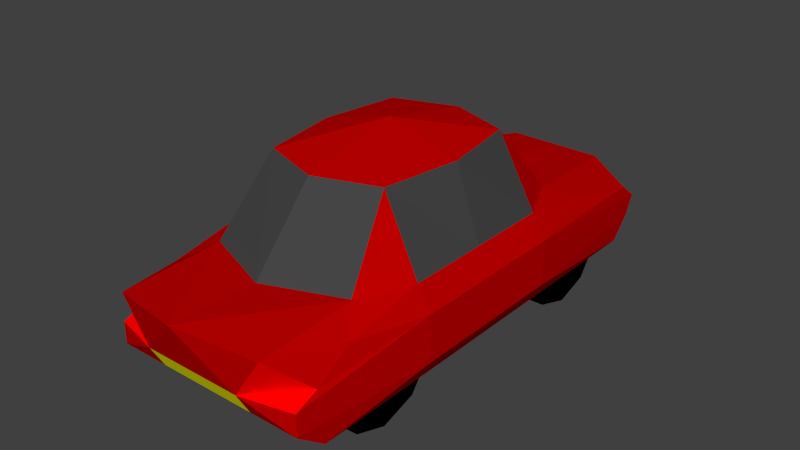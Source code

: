 # Source: car.blend  (saved by Blender 2.76.0; exported with 4.5.12 LTS)
import bpy
from mathutils import Matrix  # noqa: F401  (used for matrix-valued properties, if any)

bpy.ops.wm.read_factory_settings(use_empty=True)
scene = bpy.context.scene
scene.name = 'Scene'

# ---- collections
col_collection_1 = bpy.data.collections.new('Collection 1'); scene.collection.children.link(col_collection_1)

# ---- materials (node trees are filled in below, after node groups)
mat_material_001 = bpy.data.materials.new('Material.001')
mat_material_001.alpha_threshold = 0.0
mat_material_001.use_transparent_shadow = False
mat_material_001.diffuse_color = (0.5462, 0.0, 0.0, 1.0)
mat_material_001.roughness = 0.5
mat_material_002 = bpy.data.materials.new('Material.002')
mat_material_002.alpha_threshold = 0.0
mat_material_002.use_transparent_shadow = False
mat_material_002.diffuse_color = (0.06072, 0.06072, 0.06072, 1.0)
mat_material_002.roughness = 0.5
mat_material_002.specular_intensity = 1.0
mat_material_003 = bpy.data.materials.new('Material.003')
mat_material_003.alpha_threshold = 0.0
mat_material_003.use_transparent_shadow = False
mat_material_003.diffuse_color = (1.0, 1.0, 1.0, 1.0)
mat_material_003.roughness = 0.5
mat_material_004 = bpy.data.materials.new('Material.004')
mat_material_004.alpha_threshold = 0.0
mat_material_004.use_transparent_shadow = False
mat_material_004.diffuse_color = (1.0, 1.0, 0.0, 1.0)
mat_material_004.roughness = 0.5
mat_material_005 = bpy.data.materials.new('Material.005')
mat_material_005.alpha_threshold = 0.0
mat_material_005.use_transparent_shadow = False
mat_material_005.diffuse_color = (0.0, 0.0, 0.0, 1.0)
mat_material_005.roughness = 0.5
mat_material_005.specular_intensity = 0.0
mat_material_006 = bpy.data.materials.new('Material.006')
mat_material_006.alpha_threshold = 0.0
mat_material_006.use_transparent_shadow = False
mat_material_006.diffuse_color = (1.0, 0.0, 0.0, 1.0)
mat_material_006.roughness = 0.5
mat_material_006.specular_intensity = 0.5821

# ---- material node trees

# ---- world
world_world = bpy.data.worlds.new('World'); scene.world = world_world
world_world.color = (0.05088, 0.05088, 0.05088)
world_world.use_sun_shadow = False
world_world.sun_shadow_jitter_overblur = 0.0
world_world.cycles.sampling_method = 'MANUAL'
world_world.cycles.sample_map_resolution = 256

# ---- meshes
me_cube_001 = bpy.data.meshes.new('Cube.001')
me_cube_001.from_pydata([(-2.158, -4.709, 0.6643), (-2.158, -4.068, 2.338), (-2.158, 4.706, 0.6643), (-2.158, 3.038, 2.338), (2.158, -4.709, 0.6643), (2.158, -4.068, 2.338), (2.158, 4.706, 0.6643), (2.158, 3.038, 2.338), (-2.158, -5.35, 1.633), (-2.158, -0.5149, 2.664), (-2.158, 5.347, 1.565), (-2.158, -0.5149, 0.6643), (0.0, 3.038, 2.664), (2.158, 5.347, 1.565), (0.0, 5.012, 0.6643), (2.158, -0.5149, 2.664), (2.158, -5.35, 1.633), (2.158, -0.5149, 0.6643), (0.0, -4.068, 2.664), (0.0, -4.709, 0.6643), (0.0, -0.5149, 4.667), (-1.32, 4.068, 0.6643), (0.0, -5.634, 1.664), (2.467, -0.5149, 1.664), (0.0, 5.631, 1.664), (-2.467, -0.5149, 1.664), (-2.158, -4.84, 1.839), (-2.158, 1.262, 2.664), (-2.158, 5.159, 1.164), (-2.158, -2.291, 0.6643), (1.639, 2.398, 2.664), (2.158, 5.159, 1.164), (-1.079, 5.012, 0.6643), (2.158, -2.291, 2.664), (2.158, -5.35, 1.164), (2.158, 1.262, 0.6643), (-1.639, -3.428, 2.664), (1.079, -4.709, 0.6643), (-2.158, -5.35, 1.164), (-2.158, -2.291, 2.664), (-2.158, 4.898, 1.915), (-2.158, 1.262, 0.6643), (-1.639, 2.398, 2.664), (2.158, 4.898, 1.915), (1.079, 5.012, 0.6643), (2.158, 1.262, 2.664), (2.158, -4.84, 1.839), (2.158, -2.291, 0.6643), (1.639, -3.428, 2.664), (-1.079, -4.709, 0.6643), (-1.613, -0.5149, 4.222), (1.613, -0.5149, 4.222), (0.0, -2.687, 4.222), (0.0, 1.657, 4.222), (1.978, -0.5149, 0.6643), (-1.978, -0.5149, 0.6643), (0.0, -4.165, 0.6643), (0.0, 4.068, 0.6643), (0.0, -5.35, 1.164), (0.0, -6.022, 2.749), (1.079, -5.634, 1.664), (-1.079, -5.634, 1.664), (2.467, -0.5149, 1.164), (2.467, -0.5149, 2.164), (2.467, 1.262, 1.664), (2.467, -2.291, 1.664), (0.0, 5.653, 1.164), (0.0, 5.458, 2.164), (-1.079, 5.631, 1.664), (1.079, 5.631, 1.664), (-2.467, -0.5149, 1.164), (-2.467, -0.5149, 2.164), (-2.467, -2.291, 1.664), (-2.467, 1.262, 1.664), (-2.467, 1.262, 2.164), (-2.467, -2.291, 2.164), (-2.467, -2.291, 1.164), (1.079, 5.458, 2.164), (-1.079, 5.458, 2.164), (-1.079, 5.653, 1.164), (2.467, -2.291, 2.164), (2.467, 1.262, 2.164), (2.467, 1.262, 1.164), (-1.681, -5.634, 2.559), (1.681, -5.634, 2.559), (1.079, -5.35, 1.164), (-1.978, 4.068, 0.6643), (-1.978, -4.165, 0.6643), (1.978, -4.165, 0.6643), (1.347, 1.191, 4.222), (1.347, -2.221, 4.222), (-1.347, -2.221, 4.222), (-1.347, 1.191, 4.222), (1.978, 4.068, 0.6643), (-1.079, -5.35, 1.164), (2.467, -2.291, 1.164), (1.079, 5.653, 1.164), (-2.467, 1.262, 1.164), (1.32, 4.068, 0.6643), (-1.32, -4.165, 0.6643), (1.32, -4.165, 0.6643), (1.978, -1.856, 0.6643), (1.978, 1.777, 0.6643), (-1.978, -1.856, 0.6643), (-1.978, 1.777, 0.6643), (1.32, -1.856, 0.6643), (-1.32, -1.856, 0.6643), (1.32, 1.777, 0.6643), (-1.32, 1.777, 0.6643), (-1.978, 2.922, -0.1032), (1.978, 2.922, -0.1477), (-1.978, -3.0, -0.1066), (1.978, -3.0, -0.0569), (-1.978, 2.137, 0.1449), (1.978, 2.137, 0.1004), (-1.978, -3.729, 0.1415), (1.978, -3.729, 0.1912), (-1.978, 3.669, 0.1449), (1.978, 3.669, 0.1004), (-1.978, -2.211, 0.1415), (1.978, -2.211, 0.1912), (1.32, -3.0, -0.0569), (-1.32, -3.0, -0.1066), (1.32, 2.922, -0.1477), (-1.32, 2.922, -0.1032), (1.32, -3.753, 0.1912), (-1.32, -3.753, 0.1415), (1.32, 2.137, 0.1004), (-1.32, 2.137, 0.1449), (1.32, -2.211, 0.1912), (-1.32, -2.211, 0.1415), (1.32, 3.669, 0.1004), (-1.32, 3.669, 0.1449)], [], [(2, 97, 28), (6, 96, 31), (4, 95, 34), (38, 0, 49), (44, 6, 93), (42, 3, 27), (50, 9, 39), (50, 20, 92), (53, 89, 12), (54, 17, 47), (32, 14, 57), (58, 19, 37), (59, 22, 60), (26, 8, 61), (62, 17, 35), (63, 23, 64), (16, 80, 46), (66, 14, 32), (67, 24, 68), (43, 13, 69), (70, 11, 29), (71, 25, 72), (40, 10, 73), (74, 73, 25), (27, 74, 71), (3, 40, 74), (75, 72, 8), (39, 75, 1), (9, 71, 75), (76, 29, 0), (72, 76, 38), (25, 70, 76), (77, 69, 24), (30, 77, 67), (7, 43, 77), (60, 46, 84), (48, 84, 5), (12, 67, 78), (79, 32, 2), (10, 68, 79), (24, 66, 79), (80, 65, 23), (33, 80, 63), (5, 46, 80), (81, 64, 13), (45, 81, 7), (15, 63, 81), (82, 35, 6), (64, 82, 31), (23, 62, 82), (22, 59, 61), (36, 83, 59), (1, 26, 83), (68, 40, 78), (42, 78, 3), (18, 59, 48), (85, 37, 4), (60, 85, 34), (22, 58, 85), (98, 14, 93), (2, 32, 86), (56, 19, 99), (49, 0, 87), (115, 87, 111), (88, 47, 4), (88, 37, 100), (89, 53, 20), (45, 89, 51), (39, 36, 91), (90, 52, 18), (33, 90, 48), (15, 51, 90), (7, 30, 45), (18, 52, 91), (20, 50, 91), (92, 27, 9), (20, 90, 51), (12, 42, 92), (57, 14, 98), (14, 44, 93), (94, 49, 19), (61, 94, 58), (8, 38, 61), (95, 47, 17), (65, 95, 62), (16, 34, 95), (96, 44, 14), (69, 96, 66), (13, 31, 96), (97, 41, 11), (73, 97, 70), (10, 28, 97), (41, 97, 2), (44, 96, 6), (47, 95, 4), (94, 38, 49), (35, 93, 6), (92, 42, 27), (91, 50, 39), (20, 53, 92), (30, 12, 89), (116, 112, 88), (86, 32, 21), (85, 58, 37), (84, 59, 60), (83, 26, 61), (82, 62, 35), (81, 63, 64), (65, 80, 16), (79, 66, 32), (78, 67, 68), (77, 43, 69), (76, 70, 29), (75, 71, 72), (74, 40, 73), (71, 74, 25), (9, 27, 71), (27, 3, 74), (26, 75, 8), (26, 1, 75), (39, 9, 75), (38, 76, 0), (8, 72, 38), (72, 25, 76), (67, 77, 24), (12, 30, 67), (30, 7, 77), (46, 60, 16), (46, 5, 84), (42, 12, 78), (28, 79, 2), (28, 10, 79), (68, 24, 79), (63, 80, 23), (15, 33, 63), (33, 5, 80), (43, 81, 13), (43, 7, 81), (45, 15, 81), (31, 82, 6), (13, 64, 31), (64, 23, 82), (61, 59, 83), (18, 36, 59), (36, 1, 83), (40, 68, 10), (40, 3, 78), (84, 48, 59), (34, 85, 4), (16, 60, 34), (60, 22, 85), (11, 41, 55), (41, 2, 86), (49, 87, 19), (0, 29, 87), (29, 11, 87), (37, 88, 4), (19, 56, 37), (51, 89, 20), (15, 45, 51), (36, 39, 1), (48, 90, 18), (5, 33, 48), (33, 15, 90), (45, 30, 89), (36, 18, 91), (52, 20, 91), (50, 92, 9), (52, 90, 20), (53, 12, 92), (54, 35, 17), (21, 32, 57), (58, 94, 19), (22, 61, 58), (61, 38, 94), (62, 95, 17), (23, 65, 62), (65, 16, 95), (66, 96, 14), (24, 69, 66), (69, 13, 96), (70, 97, 11), (25, 73, 70), (73, 10, 97), (21, 132, 117), (21, 117, 86), (124, 117, 132), (117, 124, 109), (113, 109, 124), (124, 128, 113), (108, 113, 128), (113, 108, 104), (93, 118, 98), (131, 98, 118), (123, 131, 118), (118, 110, 123), (114, 123, 110), (123, 114, 127), (107, 127, 114), (114, 102, 107), (105, 101, 120), (129, 105, 120), (121, 129, 120), (120, 112, 121), (116, 121, 112), (121, 116, 125), (100, 125, 116), (88, 100, 116), (106, 130, 119), (106, 119, 103), (122, 119, 130), (119, 122, 111), (115, 111, 122), (122, 126, 115), (99, 115, 126), (115, 99, 87), (111, 103, 119), (103, 111, 87), (87, 11, 103), (55, 103, 11), (126, 122, 99), (130, 106, 122), (122, 106, 99), (120, 101, 112), (112, 101, 88), (47, 88, 101), (101, 54, 47), (100, 37, 56), (19, 87, 99), (129, 121, 105), (125, 100, 121), (121, 100, 105), (113, 104, 109), (117, 109, 86), (109, 104, 86), (86, 104, 41), (104, 55, 41), (118, 93, 110), (114, 110, 102), (110, 93, 102), (35, 102, 93), (102, 35, 54), (128, 124, 108), (132, 21, 124), (124, 21, 108), (131, 123, 98), (127, 107, 123), (123, 107, 98)])
me_cube_001.polygons.foreach_set('material_index', [0, 0, 0, 0, 0, 0, 1, 0, 1, 0, 0, 0, 0, 5, 0, 0, 0, 3, 0, 0, 0, 0, 0, 0, 0, 0, 0, 0, 0, 0, 0, 0, 0, 0, 0, 5, 0, 0, 0, 2, 0, 0, 0, 0, 0, 0, 0, 0, 0, 0, 0, 0, 0, 2, 0, 0, 0, 0, 3, 0, 0, 0, 0, 4, 0, 0, 0, 1, 0, 1, 0, 1, 0, 1, 0, 1, 0, 1, 0, 0, 0, 3, 0, 0, 0, 0, 3, 0, 0, 0, 0, 0, 0, 0, 0, 0, 0, 0, 1, 0, 1, 4, 0, 0, 0, 5, 0, 0, 0, 3, 0, 2, 0, 0, 0, 0, 0, 0, 0, 0, 0, 0, 0, 0, 0, 0, 0, 5, 0, 0, 0, 0, 0, 0, 0, 0, 0, 0, 0, 0, 0, 0, 0, 0, 0, 0, 0, 0, 0, 0, 3, 0, 0, 0, 0, 0, 0, 0, 0, 1, 0, 1, 0, 1, 0, 1, 0, 1, 0, 1, 0, 0, 0, 3, 0, 0, 0, 0, 3, 0, 2, 0, 0, 0, 4, 4, 4, 4, 4, 4, 4, 4, 4, 4, 4, 4, 4, 4, 4, 4, 4, 4, 4, 4, 4, 4, 4, 4, 4, 4, 4, 4, 4, 4, 4, 4, 4, 4, 0, 0, 4, 4, 4, 4, 4, 0, 0, 0, 0, 4, 4, 4, 4, 4, 4, 0, 0, 4, 4, 4, 0, 0, 4, 4, 4, 4, 4, 4])
me_cube_001.materials.append(mat_material_001)
me_cube_001.materials.append(mat_material_002)
me_cube_001.materials.append(mat_material_003)
me_cube_001.materials.append(mat_material_004)
me_cube_001.materials.append(mat_material_005)
me_cube_001.materials.append(mat_material_006)
me_cube_001.use_remesh_preserve_volume = False
me_cube_001.use_remesh_preserve_attributes = False
me_cube_001.use_mirror_vertex_groups = False
me_cube_001.update()

# ---- objects
ob_cube = bpy.data.objects.new('Cube', me_cube_001)

# ---- transforms, parenting, visibility, modifiers, constraints
ob_cube.location = (0.0, 0.0, 0.0)
ob_cube.lineart.crease_threshold = 0.0

# ---- collection membership
col_collection_1.objects.link(ob_cube)

# ---- scene / render settings (as saved in the file)
scene.frame_start = 1; scene.frame_end = 250; scene.frame_set(1)
scene.render.engine = 'BLENDER_EEVEE_NEXT'
scene.render.resolution_percentage = 50
scene.render.dither_intensity = 0.0
scene.cycles.use_denoising = False
scene.cycles.samples = 10
scene.cycles.sampling_pattern = 'TABULATED_SOBOL'
scene.cycles.light_sampling_threshold = 0.0
scene.cycles.use_adaptive_sampling = False
scene.cycles.use_light_tree = False
scene.cycles.blur_glossy = 0.0
scene.cycles.pixel_filter_type = 'GAUSSIAN'
scene.cycles.sample_clamp_indirect = 0.0
scene.view_settings.view_transform = 'Standard'
bpy.context.view_layer.update()

# ---- added for rendering (the .blend has no active camera and no usable light): camera, sun
cam_auto = bpy.data.cameras.new('AutoCamera')
cam_auto.lens = 50.0
cam_auto.sensor_width = 36.0
cam_auto.clip_end = 1000.0
ob_auto_camera = bpy.data.objects.new('AutoCamera', cam_auto)
scene.collection.objects.link(ob_auto_camera)
ob_auto_camera.location = (12.5447, -15.238, 12.2954)
ob_auto_camera.rotation_euler = (1.09748, -7.21219e-08, 0.694738)
scene.camera = ob_auto_camera
light_auto_sun = bpy.data.lights.new('AutoSun', 'SUN')
light_auto_sun.energy = 3.0
light_auto_sun.angle = 0.0523599
ob_auto_sun = bpy.data.objects.new('AutoSun', light_auto_sun)
scene.collection.objects.link(ob_auto_sun)
ob_auto_sun.rotation_euler = (0.872665, 0.174533, 0.523599)
bpy.context.view_layer.update()
